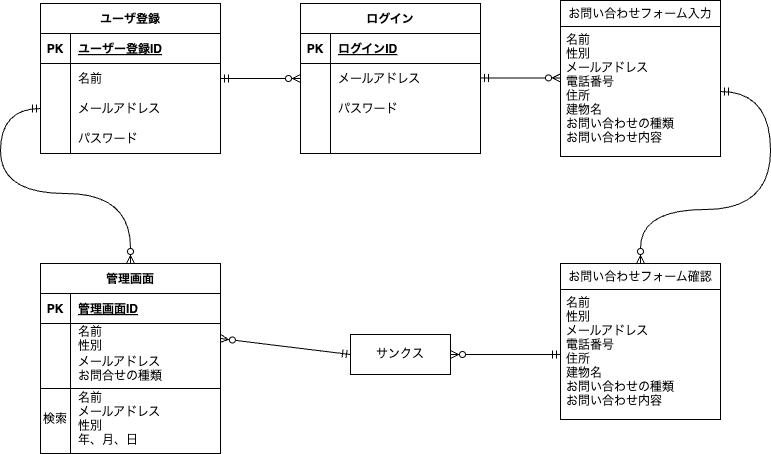

The diagram above was exported from draw.io. Its source (the exported page's mxGraphModel, read from the mxfile embedded in the PNG):
<mxGraphModel dx="980" dy="820" grid="1" gridSize="10" guides="1" tooltips="1" connect="1" arrows="1" fold="1" page="1" pageScale="1" pageWidth="827" pageHeight="1169" math="0" shadow="0">
  <root>
    <mxCell id="0" />
    <mxCell id="1" parent="0" />
    <mxCell id="15" value="ユーザ登録" style="shape=table;startSize=30;container=1;collapsible=1;childLayout=tableLayout;fixedRows=1;rowLines=0;fontStyle=1;align=center;resizeLast=1;movable=0;resizable=0;rotatable=0;deletable=0;editable=0;connectable=0;" vertex="1" parent="1">
      <mxGeometry x="70" y="60" width="180" height="150" as="geometry" />
    </mxCell>
    <mxCell id="16" value="" style="shape=tableRow;horizontal=0;startSize=0;swimlaneHead=0;swimlaneBody=0;fillColor=none;collapsible=0;dropTarget=0;points=[[0,0.5],[1,0.5]];portConstraint=eastwest;top=0;left=0;right=0;bottom=1;" vertex="1" parent="15">
      <mxGeometry y="30" width="180" height="30" as="geometry" />
    </mxCell>
    <mxCell id="17" value="PK" style="shape=partialRectangle;connectable=0;fillColor=none;top=0;left=0;bottom=0;right=0;fontStyle=1;overflow=hidden;" vertex="1" parent="16">
      <mxGeometry width="30" height="30" as="geometry">
        <mxRectangle width="30" height="30" as="alternateBounds" />
      </mxGeometry>
    </mxCell>
    <mxCell id="18" value="ユーザー登録ID" style="shape=partialRectangle;connectable=0;fillColor=none;top=0;left=0;bottom=0;right=0;align=left;spacingLeft=6;fontStyle=5;overflow=hidden;" vertex="1" parent="16">
      <mxGeometry x="30" width="150" height="30" as="geometry">
        <mxRectangle width="150" height="30" as="alternateBounds" />
      </mxGeometry>
    </mxCell>
    <mxCell id="19" value="" style="shape=tableRow;horizontal=0;startSize=0;swimlaneHead=0;swimlaneBody=0;fillColor=none;collapsible=0;dropTarget=0;points=[[0,0.5],[1,0.5]];portConstraint=eastwest;top=0;left=0;right=0;bottom=0;" vertex="1" parent="15">
      <mxGeometry y="60" width="180" height="30" as="geometry" />
    </mxCell>
    <mxCell id="20" value="" style="shape=partialRectangle;connectable=0;fillColor=none;top=0;left=0;bottom=0;right=0;editable=1;overflow=hidden;" vertex="1" parent="19">
      <mxGeometry width="30" height="30" as="geometry">
        <mxRectangle width="30" height="30" as="alternateBounds" />
      </mxGeometry>
    </mxCell>
    <mxCell id="21" value="名前" style="shape=partialRectangle;connectable=0;fillColor=none;top=0;left=0;bottom=0;right=0;align=left;spacingLeft=6;overflow=hidden;" vertex="1" parent="19">
      <mxGeometry x="30" width="150" height="30" as="geometry">
        <mxRectangle width="150" height="30" as="alternateBounds" />
      </mxGeometry>
    </mxCell>
    <mxCell id="22" value="" style="shape=tableRow;horizontal=0;startSize=0;swimlaneHead=0;swimlaneBody=0;fillColor=none;collapsible=0;dropTarget=0;points=[[0,0.5],[1,0.5]];portConstraint=eastwest;top=0;left=0;right=0;bottom=0;" vertex="1" parent="15">
      <mxGeometry y="90" width="180" height="30" as="geometry" />
    </mxCell>
    <mxCell id="23" value="" style="shape=partialRectangle;connectable=0;fillColor=none;top=0;left=0;bottom=0;right=0;editable=1;overflow=hidden;" vertex="1" parent="22">
      <mxGeometry width="30" height="30" as="geometry">
        <mxRectangle width="30" height="30" as="alternateBounds" />
      </mxGeometry>
    </mxCell>
    <mxCell id="24" value="メールアドレス" style="shape=partialRectangle;connectable=0;fillColor=none;top=0;left=0;bottom=0;right=0;align=left;spacingLeft=6;overflow=hidden;" vertex="1" parent="22">
      <mxGeometry x="30" width="150" height="30" as="geometry">
        <mxRectangle width="150" height="30" as="alternateBounds" />
      </mxGeometry>
    </mxCell>
    <mxCell id="25" value="" style="shape=tableRow;horizontal=0;startSize=0;swimlaneHead=0;swimlaneBody=0;fillColor=none;collapsible=0;dropTarget=0;points=[[0,0.5],[1,0.5]];portConstraint=eastwest;top=0;left=0;right=0;bottom=0;" vertex="1" parent="15">
      <mxGeometry y="120" width="180" height="30" as="geometry" />
    </mxCell>
    <mxCell id="26" value="" style="shape=partialRectangle;connectable=0;fillColor=none;top=0;left=0;bottom=0;right=0;editable=1;overflow=hidden;" vertex="1" parent="25">
      <mxGeometry width="30" height="30" as="geometry">
        <mxRectangle width="30" height="30" as="alternateBounds" />
      </mxGeometry>
    </mxCell>
    <mxCell id="27" value="パスワード" style="shape=partialRectangle;connectable=0;fillColor=none;top=0;left=0;bottom=0;right=0;align=left;spacingLeft=6;overflow=hidden;" vertex="1" parent="25">
      <mxGeometry x="30" width="150" height="30" as="geometry">
        <mxRectangle width="150" height="30" as="alternateBounds" />
      </mxGeometry>
    </mxCell>
    <mxCell id="28" value="ログイン" style="shape=table;startSize=30;container=1;collapsible=1;childLayout=tableLayout;fixedRows=1;rowLines=0;fontStyle=1;align=center;resizeLast=1;movable=0;resizable=0;rotatable=0;deletable=0;editable=0;connectable=0;" vertex="1" parent="1">
      <mxGeometry x="330" y="60" width="180" height="150" as="geometry">
        <mxRectangle x="330" y="60" width="90" height="30" as="alternateBounds" />
      </mxGeometry>
    </mxCell>
    <mxCell id="29" value="" style="shape=tableRow;horizontal=0;startSize=0;swimlaneHead=0;swimlaneBody=0;fillColor=none;collapsible=0;dropTarget=0;points=[[0,0.5],[1,0.5]];portConstraint=eastwest;top=0;left=0;right=0;bottom=1;" vertex="1" parent="28">
      <mxGeometry y="30" width="180" height="30" as="geometry" />
    </mxCell>
    <mxCell id="30" value="PK" style="shape=partialRectangle;connectable=0;fillColor=none;top=0;left=0;bottom=0;right=0;fontStyle=1;overflow=hidden;" vertex="1" parent="29">
      <mxGeometry width="30" height="30" as="geometry">
        <mxRectangle width="30" height="30" as="alternateBounds" />
      </mxGeometry>
    </mxCell>
    <mxCell id="31" value="ログインID" style="shape=partialRectangle;connectable=0;fillColor=none;top=0;left=0;bottom=0;right=0;align=left;spacingLeft=6;fontStyle=5;overflow=hidden;" vertex="1" parent="29">
      <mxGeometry x="30" width="150" height="30" as="geometry">
        <mxRectangle width="150" height="30" as="alternateBounds" />
      </mxGeometry>
    </mxCell>
    <mxCell id="32" value="" style="shape=tableRow;horizontal=0;startSize=0;swimlaneHead=0;swimlaneBody=0;fillColor=none;collapsible=0;dropTarget=0;points=[[0,0.5],[1,0.5]];portConstraint=eastwest;top=0;left=0;right=0;bottom=0;" vertex="1" parent="28">
      <mxGeometry y="60" width="180" height="30" as="geometry" />
    </mxCell>
    <mxCell id="33" value="" style="shape=partialRectangle;connectable=0;fillColor=none;top=0;left=0;bottom=0;right=0;editable=1;overflow=hidden;" vertex="1" parent="32">
      <mxGeometry width="30" height="30" as="geometry">
        <mxRectangle width="30" height="30" as="alternateBounds" />
      </mxGeometry>
    </mxCell>
    <mxCell id="34" value="メールアドレス   " style="shape=partialRectangle;connectable=0;fillColor=none;top=0;left=0;bottom=0;right=0;align=left;spacingLeft=6;overflow=hidden;" vertex="1" parent="32">
      <mxGeometry x="30" width="150" height="30" as="geometry">
        <mxRectangle width="150" height="30" as="alternateBounds" />
      </mxGeometry>
    </mxCell>
    <mxCell id="35" value="" style="shape=tableRow;horizontal=0;startSize=0;swimlaneHead=0;swimlaneBody=0;fillColor=none;collapsible=0;dropTarget=0;points=[[0,0.5],[1,0.5]];portConstraint=eastwest;top=0;left=0;right=0;bottom=0;" vertex="1" parent="28">
      <mxGeometry y="90" width="180" height="30" as="geometry" />
    </mxCell>
    <mxCell id="36" value="" style="shape=partialRectangle;connectable=0;fillColor=none;top=0;left=0;bottom=0;right=0;editable=1;overflow=hidden;" vertex="1" parent="35">
      <mxGeometry width="30" height="30" as="geometry">
        <mxRectangle width="30" height="30" as="alternateBounds" />
      </mxGeometry>
    </mxCell>
    <mxCell id="37" value="パスワード" style="shape=partialRectangle;connectable=0;fillColor=none;top=0;left=0;bottom=0;right=0;align=left;spacingLeft=6;overflow=hidden;" vertex="1" parent="35">
      <mxGeometry x="30" width="150" height="30" as="geometry">
        <mxRectangle width="150" height="30" as="alternateBounds" />
      </mxGeometry>
    </mxCell>
    <mxCell id="38" value="" style="shape=tableRow;horizontal=0;startSize=0;swimlaneHead=0;swimlaneBody=0;fillColor=none;collapsible=0;dropTarget=0;points=[[0,0.5],[1,0.5]];portConstraint=eastwest;top=0;left=0;right=0;bottom=0;" vertex="1" parent="28">
      <mxGeometry y="120" width="180" height="30" as="geometry" />
    </mxCell>
    <mxCell id="39" value="" style="shape=partialRectangle;connectable=0;fillColor=none;top=0;left=0;bottom=0;right=0;editable=1;overflow=hidden;" vertex="1" parent="38">
      <mxGeometry width="30" height="30" as="geometry">
        <mxRectangle width="30" height="30" as="alternateBounds" />
      </mxGeometry>
    </mxCell>
    <mxCell id="40" value="" style="shape=partialRectangle;connectable=0;fillColor=none;top=0;left=0;bottom=0;right=0;align=left;spacingLeft=6;overflow=hidden;" vertex="1" parent="38">
      <mxGeometry x="30" width="150" height="30" as="geometry">
        <mxRectangle width="150" height="30" as="alternateBounds" />
      </mxGeometry>
    </mxCell>
    <mxCell id="99" value="お問い合わせフォーム入力" style="swimlane;fontStyle=0;childLayout=stackLayout;horizontal=1;startSize=26;horizontalStack=0;resizeParent=1;resizeParentMax=0;resizeLast=0;collapsible=1;marginBottom=0;align=center;fontSize=12;movable=0;resizable=0;rotatable=0;deletable=0;editable=0;connectable=0;" vertex="1" parent="1">
      <mxGeometry x="590" y="57" width="160" height="156" as="geometry" />
    </mxCell>
    <mxCell id="100" value="名前&#10;性別&#10;メールアドレス&#10;電話番号&#10;住所&#10;建物名&#10;お問い合わせの種類&#10;お問い合わせ内容" style="text;strokeColor=default;fillColor=none;spacingLeft=4;spacingRight=4;overflow=hidden;rotatable=0;points=[[0,0.5],[1,0.5]];portConstraint=eastwest;fontSize=12;movable=0;resizable=0;deletable=0;editable=0;connectable=0;" vertex="1" parent="99">
      <mxGeometry y="26" width="160" height="130" as="geometry" />
    </mxCell>
    <mxCell id="116" value="お問い合わせフォーム確認" style="swimlane;fontStyle=0;childLayout=stackLayout;horizontal=1;startSize=26;horizontalStack=0;resizeParent=1;resizeParentMax=0;resizeLast=0;collapsible=1;marginBottom=0;align=center;fontSize=12;movable=0;resizable=0;rotatable=0;deletable=0;editable=0;connectable=0;" vertex="1" parent="1">
      <mxGeometry x="590" y="320" width="160" height="156" as="geometry" />
    </mxCell>
    <mxCell id="117" value="名前&#10;性別&#10;メールアドレス&#10;電話番号&#10;住所&#10;建物名&#10;お問い合わせの種類&#10;お問い合わせ内容" style="text;strokeColor=none;fillColor=none;spacingLeft=4;spacingRight=4;overflow=hidden;rotatable=0;points=[[0,0.5],[1,0.5]];portConstraint=eastwest;fontSize=12;" vertex="1" parent="116">
      <mxGeometry y="26" width="160" height="130" as="geometry" />
    </mxCell>
    <mxCell id="172" style="html=1;exitX=0;exitY=0.5;exitDx=0;exitDy=0;entryX=1;entryY=0.5;entryDx=0;entryDy=0;fontSize=12;startArrow=ERmandOne;startFill=0;endArrow=ERzeroToMany;endFill=0;elbow=vertical;movable=0;resizable=0;rotatable=0;deletable=0;editable=0;connectable=0;" edge="1" parent="1" source="131" target="136">
      <mxGeometry relative="1" as="geometry">
        <Array as="points">
          <mxPoint x="290" y="400" />
        </Array>
      </mxGeometry>
    </mxCell>
    <mxCell id="131" value="サンクス" style="whiteSpace=wrap;html=1;align=center;fontSize=12;" vertex="1" parent="1">
      <mxGeometry x="380" y="391" width="100" height="40" as="geometry" />
    </mxCell>
    <mxCell id="132" value="管理画面" style="shape=table;startSize=30;container=1;collapsible=1;childLayout=tableLayout;fixedRows=1;rowLines=0;fontStyle=1;align=center;resizeLast=1;fontSize=12;movable=0;resizable=0;rotatable=0;deletable=0;editable=0;connectable=0;" vertex="1" parent="1">
      <mxGeometry x="70" y="320" width="180" height="190" as="geometry" />
    </mxCell>
    <mxCell id="133" value="" style="shape=tableRow;horizontal=0;startSize=0;swimlaneHead=0;swimlaneBody=0;fillColor=none;collapsible=0;dropTarget=0;points=[[0,0.5],[1,0.5]];portConstraint=eastwest;top=0;left=0;right=0;bottom=1;fontSize=12;" vertex="1" parent="132">
      <mxGeometry y="30" width="180" height="30" as="geometry" />
    </mxCell>
    <mxCell id="134" value="PK" style="shape=partialRectangle;connectable=0;fillColor=none;top=0;left=0;bottom=0;right=0;fontStyle=1;overflow=hidden;fontSize=12;" vertex="1" parent="133">
      <mxGeometry width="30" height="30" as="geometry">
        <mxRectangle width="30" height="30" as="alternateBounds" />
      </mxGeometry>
    </mxCell>
    <mxCell id="135" value="管理画面ID" style="shape=partialRectangle;connectable=0;fillColor=none;top=0;left=0;bottom=0;right=0;align=left;spacingLeft=6;fontStyle=5;overflow=hidden;fontSize=12;" vertex="1" parent="133">
      <mxGeometry x="30" width="150" height="30" as="geometry">
        <mxRectangle width="150" height="30" as="alternateBounds" />
      </mxGeometry>
    </mxCell>
    <mxCell id="136" value="" style="shape=tableRow;horizontal=0;startSize=0;swimlaneHead=0;swimlaneBody=0;fillColor=none;collapsible=0;dropTarget=0;points=[[0,0.5],[1,0.5]];portConstraint=eastwest;top=0;left=0;right=0;bottom=0;fontSize=12;" vertex="1" parent="132">
      <mxGeometry y="60" width="180" height="30" as="geometry" />
    </mxCell>
    <mxCell id="137" value="" style="shape=partialRectangle;connectable=0;fillColor=none;top=0;left=0;bottom=0;right=0;editable=1;overflow=hidden;fontSize=12;" vertex="1" parent="136">
      <mxGeometry width="30" height="30" as="geometry">
        <mxRectangle width="30" height="30" as="alternateBounds" />
      </mxGeometry>
    </mxCell>
    <mxCell id="138" value="名前&#10;性別" style="shape=partialRectangle;connectable=0;fillColor=none;top=0;left=0;bottom=0;right=0;align=left;spacingLeft=6;overflow=hidden;fontSize=12;" vertex="1" parent="136">
      <mxGeometry x="30" width="150" height="30" as="geometry">
        <mxRectangle width="150" height="30" as="alternateBounds" />
      </mxGeometry>
    </mxCell>
    <mxCell id="139" value="" style="shape=tableRow;horizontal=0;startSize=0;swimlaneHead=0;swimlaneBody=0;fillColor=none;collapsible=0;dropTarget=0;points=[[0,0.5],[1,0.5]];portConstraint=eastwest;top=0;left=0;right=0;bottom=0;fontSize=12;" vertex="1" parent="132">
      <mxGeometry y="90" width="180" height="30" as="geometry" />
    </mxCell>
    <mxCell id="140" value="" style="shape=partialRectangle;connectable=0;fillColor=none;top=0;left=0;bottom=0;right=0;editable=1;overflow=hidden;fontSize=12;" vertex="1" parent="139">
      <mxGeometry width="30" height="30" as="geometry">
        <mxRectangle width="30" height="30" as="alternateBounds" />
      </mxGeometry>
    </mxCell>
    <mxCell id="141" value="メールアドレス&#10;お問合せの種類" style="shape=partialRectangle;connectable=0;fillColor=none;top=0;left=0;bottom=0;right=0;align=left;spacingLeft=6;overflow=hidden;fontSize=12;" vertex="1" parent="139">
      <mxGeometry x="30" width="150" height="30" as="geometry">
        <mxRectangle width="150" height="30" as="alternateBounds" />
      </mxGeometry>
    </mxCell>
    <mxCell id="142" value="" style="shape=tableRow;horizontal=0;startSize=0;swimlaneHead=0;swimlaneBody=0;fillColor=none;collapsible=0;dropTarget=0;points=[[0,0.5],[1,0.5]];portConstraint=eastwest;top=0;left=0;right=0;bottom=0;fontSize=12;" vertex="1" parent="132">
      <mxGeometry y="120" width="180" height="70" as="geometry" />
    </mxCell>
    <mxCell id="143" value="検索" style="shape=partialRectangle;connectable=0;fillColor=none;top=0;left=0;bottom=0;right=0;editable=1;overflow=hidden;fontSize=12;" vertex="1" parent="142">
      <mxGeometry width="30" height="70" as="geometry">
        <mxRectangle width="30" height="70" as="alternateBounds" />
      </mxGeometry>
    </mxCell>
    <mxCell id="144" value="名前&#10;メールアドレス&#10;性別&#10;年、月、日" style="shape=partialRectangle;connectable=0;fillColor=none;top=0;left=0;bottom=0;right=0;align=left;spacingLeft=6;overflow=hidden;fontSize=12;" vertex="1" parent="142">
      <mxGeometry x="30" width="150" height="70" as="geometry">
        <mxRectangle width="150" height="70" as="alternateBounds" />
      </mxGeometry>
    </mxCell>
    <mxCell id="158" value="" style="line;strokeWidth=1;rotatable=0;dashed=0;labelPosition=right;align=left;verticalAlign=middle;spacingTop=0;spacingLeft=6;points=[];portConstraint=eastwest;fontSize=12;" vertex="1" parent="1">
      <mxGeometry x="70" y="440" width="180" height="10" as="geometry" />
    </mxCell>
    <mxCell id="165" style="html=1;exitX=1;exitY=0.5;exitDx=0;exitDy=0;entryX=0;entryY=0.5;entryDx=0;entryDy=0;fontSize=12;elbow=vertical;startArrow=ERmandOne;startFill=0;endArrow=ERzeroToMany;endFill=0;movable=0;resizable=0;rotatable=0;deletable=0;editable=0;connectable=0;" edge="1" parent="1" source="19" target="32">
      <mxGeometry relative="1" as="geometry" />
    </mxCell>
    <mxCell id="166" style="html=1;exitX=1;exitY=0.5;exitDx=0;exitDy=0;entryX=0;entryY=0.5;entryDx=0;entryDy=0;fontSize=12;elbow=vertical;startArrow=ERmandOne;startFill=0;endArrow=ERzeroToMany;endFill=0;movable=0;resizable=0;rotatable=0;deletable=0;editable=0;connectable=0;" edge="1" parent="1">
      <mxGeometry relative="1" as="geometry">
        <mxPoint x="510" y="134.41" as="sourcePoint" />
        <mxPoint x="590" y="134.41" as="targetPoint" />
      </mxGeometry>
    </mxCell>
    <mxCell id="168" style="edgeStyle=orthogonalEdgeStyle;html=1;exitX=1;exitY=0.5;exitDx=0;exitDy=0;fontSize=12;startArrow=ERmandOne;startFill=0;endArrow=ERzeroToMany;endFill=0;elbow=vertical;curved=1;entryX=0.5;entryY=0;entryDx=0;entryDy=0;movable=0;resizable=0;rotatable=0;deletable=0;editable=0;connectable=0;" edge="1" parent="1" source="100" target="116">
      <mxGeometry relative="1" as="geometry">
        <mxPoint x="680" y="320" as="targetPoint" />
        <Array as="points">
          <mxPoint x="800" y="148" />
          <mxPoint x="800" y="266" />
          <mxPoint x="670" y="266" />
        </Array>
      </mxGeometry>
    </mxCell>
    <mxCell id="169" style="html=1;exitX=0;exitY=0.5;exitDx=0;exitDy=0;entryX=1;entryY=0.5;entryDx=0;entryDy=0;fontSize=12;startArrow=ERmandOne;startFill=0;endArrow=ERzeroToMany;endFill=0;elbow=vertical;movable=0;resizable=0;rotatable=0;deletable=0;editable=0;connectable=0;" edge="1" parent="1" source="117" target="131">
      <mxGeometry relative="1" as="geometry" />
    </mxCell>
    <mxCell id="170" style="edgeStyle=orthogonalEdgeStyle;curved=1;html=1;exitX=0;exitY=0.5;exitDx=0;exitDy=0;fontSize=12;startArrow=ERmandOne;startFill=0;endArrow=ERzeroToMany;endFill=0;elbow=vertical;entryX=0.5;entryY=0;entryDx=0;entryDy=0;movable=0;resizable=0;rotatable=0;deletable=0;editable=0;connectable=0;" edge="1" parent="1" source="22" target="132">
      <mxGeometry relative="1" as="geometry">
        <mxPoint x="160" y="310" as="targetPoint" />
        <Array as="points">
          <mxPoint x="30" y="165" />
          <mxPoint x="30" y="250" />
          <mxPoint x="160" y="250" />
        </Array>
      </mxGeometry>
    </mxCell>
  </root>
</mxGraphModel>